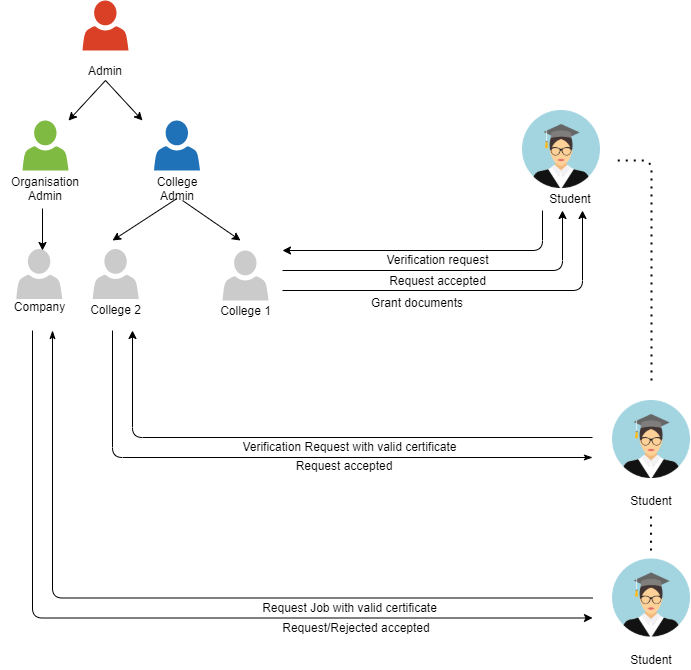

The diagram above was exported from draw.io. Its source (the exported page's mxGraphModel, read from the mxfile embedded in the PNG):
<mxGraphModel dx="1695" dy="425" grid="1" gridSize="10" guides="1" tooltips="1" connect="1" arrows="1" fold="1" page="1" pageScale="1" pageWidth="827" pageHeight="1169" math="0" shadow="0">
  <root>
    <mxCell id="WIyWlLk6GJQsqaUBKTNV-0" />
    <mxCell id="WIyWlLk6GJQsqaUBKTNV-1" parent="WIyWlLk6GJQsqaUBKTNV-0" />
    <mxCell id="zu8E90nD0wIyd2_AJF2l-1" value="" style="shape=image;html=1;verticalAlign=top;verticalLabelPosition=bottom;labelBackgroundColor=#ffffff;imageAspect=0;aspect=fixed;image=https://cdn0.iconfinder.com/data/icons/tutor-icon-set/512/student_icon-128.png" parent="WIyWlLk6GJQsqaUBKTNV-1" vertex="1">
      <mxGeometry x="490" y="140" width="78" height="78" as="geometry" />
    </mxCell>
    <mxCell id="jmvM9s-HZ-EWV2sgWppF-0" value="Student" style="text;html=1;strokeColor=none;fillColor=none;align=center;verticalAlign=middle;whiteSpace=wrap;rounded=0;" parent="WIyWlLk6GJQsqaUBKTNV-1" vertex="1">
      <mxGeometry x="518" y="218" width="40" height="20" as="geometry" />
    </mxCell>
    <mxCell id="jmvM9s-HZ-EWV2sgWppF-1" value="College Admin" style="text;html=1;strokeColor=none;fillColor=none;align=center;verticalAlign=middle;whiteSpace=wrap;rounded=0;" parent="WIyWlLk6GJQsqaUBKTNV-1" vertex="1">
      <mxGeometry x="124.5" y="208" width="40" height="20" as="geometry" />
    </mxCell>
    <mxCell id="jmvM9s-HZ-EWV2sgWppF-9" value="" style="endArrow=classic;html=1;exitX=0.5;exitY=1;exitDx=0;exitDy=0;" parent="WIyWlLk6GJQsqaUBKTNV-1" source="jmvM9s-HZ-EWV2sgWppF-1" edge="1">
      <mxGeometry width="50" height="50" relative="1" as="geometry">
        <mxPoint x="180" y="230" as="sourcePoint" />
        <mxPoint x="80" y="270" as="targetPoint" />
      </mxGeometry>
    </mxCell>
    <mxCell id="jmvM9s-HZ-EWV2sgWppF-10" value="" style="endArrow=classic;html=1;" parent="WIyWlLk6GJQsqaUBKTNV-1" edge="1">
      <mxGeometry width="50" height="50" relative="1" as="geometry">
        <mxPoint x="150" y="230" as="sourcePoint" />
        <mxPoint x="208" y="270" as="targetPoint" />
      </mxGeometry>
    </mxCell>
    <mxCell id="jmvM9s-HZ-EWV2sgWppF-12" value="" style="endArrow=classic;html=1;" parent="WIyWlLk6GJQsqaUBKTNV-1" edge="1">
      <mxGeometry width="50" height="50" relative="1" as="geometry">
        <mxPoint x="510" y="240" as="sourcePoint" />
        <mxPoint x="250" y="280" as="targetPoint" />
        <Array as="points">
          <mxPoint x="510" y="280" />
        </Array>
      </mxGeometry>
    </mxCell>
    <mxCell id="jmvM9s-HZ-EWV2sgWppF-13" value="Verification request" style="text;html=1;strokeColor=none;fillColor=none;align=center;verticalAlign=middle;whiteSpace=wrap;rounded=0;" parent="WIyWlLk6GJQsqaUBKTNV-1" vertex="1">
      <mxGeometry x="336.5" y="278.5" width="137" height="20" as="geometry" />
    </mxCell>
    <mxCell id="jmvM9s-HZ-EWV2sgWppF-16" value="" style="endArrow=classic;html=1;" parent="WIyWlLk6GJQsqaUBKTNV-1" edge="1">
      <mxGeometry width="50" height="50" relative="1" as="geometry">
        <mxPoint x="250" y="320" as="sourcePoint" />
        <mxPoint x="550" y="240" as="targetPoint" />
        <Array as="points">
          <mxPoint x="550" y="320" />
        </Array>
      </mxGeometry>
    </mxCell>
    <mxCell id="jmvM9s-HZ-EWV2sgWppF-17" value="Grant documents" style="text;html=1;strokeColor=none;fillColor=none;align=center;verticalAlign=middle;whiteSpace=wrap;rounded=0;" parent="WIyWlLk6GJQsqaUBKTNV-1" vertex="1">
      <mxGeometry x="280" y="322" width="210" height="20" as="geometry" />
    </mxCell>
    <mxCell id="jmvM9s-HZ-EWV2sgWppF-22" value="" style="pointerEvents=1;shadow=0;dashed=0;html=1;strokeColor=none;labelPosition=center;verticalLabelPosition=bottom;verticalAlign=top;outlineConnect=0;align=center;shape=mxgraph.office.users.user;fillColor=#7FBA42;" parent="WIyWlLk6GJQsqaUBKTNV-1" vertex="1">
      <mxGeometry x="-10" y="150" width="46" height="50" as="geometry" />
    </mxCell>
    <mxCell id="jmvM9s-HZ-EWV2sgWppF-25" value="" style="pointerEvents=1;shadow=0;dashed=0;html=1;strokeColor=none;labelPosition=center;verticalLabelPosition=bottom;verticalAlign=top;outlineConnect=0;align=center;shape=mxgraph.office.users.user;fillColor=#2072B8;" parent="WIyWlLk6GJQsqaUBKTNV-1" vertex="1">
      <mxGeometry x="121.5" y="150" width="46" height="50" as="geometry" />
    </mxCell>
    <mxCell id="jmvM9s-HZ-EWV2sgWppF-19" value="" style="group" parent="WIyWlLk6GJQsqaUBKTNV-1" connectable="0" vertex="1">
      <mxGeometry x="170" y="260" width="87" height="107" as="geometry" />
    </mxCell>
    <mxCell id="jmvM9s-HZ-EWV2sgWppF-4" value="College 1" style="text;html=1;strokeColor=none;fillColor=none;align=center;verticalAlign=middle;whiteSpace=wrap;rounded=0;" parent="jmvM9s-HZ-EWV2sgWppF-19" vertex="1">
      <mxGeometry x="5.25" y="70" width="76.5" height="20" as="geometry" />
    </mxCell>
    <mxCell id="jmvM9s-HZ-EWV2sgWppF-23" value="" style="pointerEvents=1;shadow=0;dashed=0;html=1;strokeColor=none;labelPosition=center;verticalLabelPosition=bottom;verticalAlign=top;outlineConnect=0;align=center;shape=mxgraph.office.users.user;fillColor=#CCCBCB;" parent="jmvM9s-HZ-EWV2sgWppF-19" vertex="1">
      <mxGeometry x="20" y="20" width="46" height="50" as="geometry" />
    </mxCell>
    <mxCell id="jmvM9s-HZ-EWV2sgWppF-28" value="" style="group" parent="WIyWlLk6GJQsqaUBKTNV-1" connectable="0" vertex="1">
      <mxGeometry x="50" y="30" width="46" height="80" as="geometry" />
    </mxCell>
    <mxCell id="jmvM9s-HZ-EWV2sgWppF-24" value="" style="pointerEvents=1;shadow=0;dashed=0;html=1;strokeColor=none;labelPosition=center;verticalLabelPosition=bottom;verticalAlign=top;outlineConnect=0;align=center;shape=mxgraph.office.users.user;fillColor=#DA4026;" parent="jmvM9s-HZ-EWV2sgWppF-28" vertex="1">
      <mxGeometry width="46" height="50" as="geometry" />
    </mxCell>
    <mxCell id="jmvM9s-HZ-EWV2sgWppF-26" value="Admin" style="text;html=1;strokeColor=none;fillColor=none;align=center;verticalAlign=middle;whiteSpace=wrap;rounded=0;" parent="jmvM9s-HZ-EWV2sgWppF-28" vertex="1">
      <mxGeometry x="3" y="60" width="40" height="20" as="geometry" />
    </mxCell>
    <mxCell id="jmvM9s-HZ-EWV2sgWppF-29" value="Organisation Admin" style="text;html=1;strokeColor=none;fillColor=none;align=center;verticalAlign=middle;whiteSpace=wrap;rounded=0;" parent="WIyWlLk6GJQsqaUBKTNV-1" vertex="1">
      <mxGeometry x="-7" y="208" width="40" height="20" as="geometry" />
    </mxCell>
    <mxCell id="jmvM9s-HZ-EWV2sgWppF-31" value="" style="group" parent="WIyWlLk6GJQsqaUBKTNV-1" connectable="0" vertex="1">
      <mxGeometry x="45" y="278.5" width="76.5" height="70" as="geometry" />
    </mxCell>
    <mxCell id="jmvM9s-HZ-EWV2sgWppF-8" value="College 2" style="text;html=1;strokeColor=none;fillColor=none;align=center;verticalAlign=middle;whiteSpace=wrap;rounded=0;" parent="jmvM9s-HZ-EWV2sgWppF-31" vertex="1">
      <mxGeometry y="50" width="76.5" height="20" as="geometry" />
    </mxCell>
    <mxCell id="jmvM9s-HZ-EWV2sgWppF-30" value="&lt;span style=&quot;color: rgba(0 , 0 , 0 , 0) ; font-family: monospace ; font-size: 0px&quot;&gt;%3CmxGraphModel%3E%3Croot%3E%3CmxCell%20id%3D%220%22%2F%3E%3CmxCell%20id%3D%221%22%20parent%3D%220%22%2F%3E%3CmxCell%20id%3D%222%22%20value%3D%22Request%20Admission%26lt%3Bbr%26gt%3Bwith%20valid%20certificate%22%20style%3D%22text%3Bhtml%3D1%3BstrokeColor%3Dnone%3BfillColor%3Dnone%3Balign%3Dcenter%3BverticalAlign%3Dmiddle%3BwhiteSpace%3Dwrap%3Brounded%3D0%3B%22%20vertex%3D%221%22%20parent%3D%221%22%3E%3CmxGeometry%20x%3D%22257%22%20y%3D%22440%22%20width%3D%22120%22%20height%3D%2220%22%20as%3D%22geometry%22%2F%3E%3C%2FmxCell%3E%3C%2Froot%3E%3C%2FmxGraphModel%3E&lt;/span&gt;" style="pointerEvents=1;shadow=0;dashed=0;html=1;strokeColor=none;labelPosition=center;verticalLabelPosition=bottom;verticalAlign=top;outlineConnect=0;align=center;shape=mxgraph.office.users.user;fillColor=#CCCBCB;" parent="jmvM9s-HZ-EWV2sgWppF-31" vertex="1">
      <mxGeometry x="15.25" width="46" height="50" as="geometry" />
    </mxCell>
    <mxCell id="jmvM9s-HZ-EWV2sgWppF-32" value="" style="endArrow=classic;html=1;exitX=0.5;exitY=1;exitDx=0;exitDy=0;" parent="WIyWlLk6GJQsqaUBKTNV-1" source="jmvM9s-HZ-EWV2sgWppF-26" target="jmvM9s-HZ-EWV2sgWppF-22" edge="1">
      <mxGeometry width="50" height="50" relative="1" as="geometry">
        <mxPoint x="290" y="250" as="sourcePoint" />
        <mxPoint x="340" y="200" as="targetPoint" />
      </mxGeometry>
    </mxCell>
    <mxCell id="jmvM9s-HZ-EWV2sgWppF-33" value="" style="endArrow=classic;html=1;exitX=0.5;exitY=1;exitDx=0;exitDy=0;" parent="WIyWlLk6GJQsqaUBKTNV-1" source="jmvM9s-HZ-EWV2sgWppF-26" edge="1">
      <mxGeometry width="50" height="50" relative="1" as="geometry">
        <mxPoint x="83" y="120" as="sourcePoint" />
        <mxPoint x="110" y="150" as="targetPoint" />
      </mxGeometry>
    </mxCell>
    <mxCell id="jmvM9s-HZ-EWV2sgWppF-34" value="" style="endArrow=none;dashed=1;html=1;dashPattern=1 3;strokeWidth=2;" parent="WIyWlLk6GJQsqaUBKTNV-1" edge="1">
      <mxGeometry width="50" height="50" relative="1" as="geometry">
        <mxPoint x="619" y="410" as="sourcePoint" />
        <mxPoint x="580" y="190" as="targetPoint" />
        <Array as="points">
          <mxPoint x="619" y="190" />
        </Array>
      </mxGeometry>
    </mxCell>
    <mxCell id="jmvM9s-HZ-EWV2sgWppF-35" value="" style="shape=image;html=1;verticalAlign=top;verticalLabelPosition=bottom;labelBackgroundColor=#ffffff;imageAspect=0;aspect=fixed;image=https://cdn0.iconfinder.com/data/icons/tutor-icon-set/512/student_icon-128.png" parent="WIyWlLk6GJQsqaUBKTNV-1" vertex="1">
      <mxGeometry x="580" y="430" width="78" height="78" as="geometry" />
    </mxCell>
    <mxCell id="jmvM9s-HZ-EWV2sgWppF-36" value="Student" style="text;html=1;strokeColor=none;fillColor=none;align=center;verticalAlign=middle;whiteSpace=wrap;rounded=0;" parent="WIyWlLk6GJQsqaUBKTNV-1" vertex="1">
      <mxGeometry x="599" y="520" width="40" height="20" as="geometry" />
    </mxCell>
    <mxCell id="jmvM9s-HZ-EWV2sgWppF-37" value="" style="endArrow=classic;html=1;" parent="WIyWlLk6GJQsqaUBKTNV-1" edge="1">
      <mxGeometry width="50" height="50" relative="1" as="geometry">
        <mxPoint x="560" y="467" as="sourcePoint" />
        <mxPoint x="100" y="360" as="targetPoint" />
        <Array as="points">
          <mxPoint x="100" y="467" />
        </Array>
      </mxGeometry>
    </mxCell>
    <mxCell id="jmvM9s-HZ-EWV2sgWppF-38" value="Verification Request with valid certificate" style="text;html=1;strokeColor=none;fillColor=none;align=center;verticalAlign=middle;whiteSpace=wrap;rounded=0;" parent="WIyWlLk6GJQsqaUBKTNV-1" vertex="1">
      <mxGeometry x="190.5" y="466" width="253" height="20" as="geometry" />
    </mxCell>
    <mxCell id="jmvM9s-HZ-EWV2sgWppF-41" value="&lt;span style=&quot;color: rgba(0 , 0 , 0 , 0) ; font-family: monospace ; font-size: 0px&quot;&gt;%3CmxGraphModel%3E%3Croot%3E%3CmxCell%20id%3D%220%22%2F%3E%3CmxCell%20id%3D%221%22%20parent%3D%220%22%2F%3E%3CmxCell%20id%3D%222%22%20value%3D%22Request%20Admission%26lt%3Bbr%26gt%3Bwith%20valid%20certificate%22%20style%3D%22text%3Bhtml%3D1%3BstrokeColor%3Dnone%3BfillColor%3Dnone%3Balign%3Dcenter%3BverticalAlign%3Dmiddle%3BwhiteSpace%3Dwrap%3Brounded%3D0%3B%22%20vertex%3D%221%22%20parent%3D%221%22%3E%3CmxGeometry%20x%3D%22257%22%20y%3D%22440%22%20width%3D%22120%22%20height%3D%2220%22%20as%3D%22geometry%22%2F%3E%3C%2FmxCell%3E%3C%2Froot%3E%3C%2FmxGraphModel%3E&lt;/span&gt;" style="pointerEvents=1;shadow=0;dashed=0;html=1;strokeColor=none;labelPosition=center;verticalLabelPosition=bottom;verticalAlign=top;outlineConnect=0;align=center;shape=mxgraph.office.users.user;fillColor=#CCCBCB;" parent="WIyWlLk6GJQsqaUBKTNV-1" vertex="1">
      <mxGeometry x="-16.25" y="278.5" width="46" height="50" as="geometry" />
    </mxCell>
    <mxCell id="jmvM9s-HZ-EWV2sgWppF-42" value="Company" style="text;html=1;strokeColor=none;fillColor=none;align=center;verticalAlign=middle;whiteSpace=wrap;rounded=0;" parent="WIyWlLk6GJQsqaUBKTNV-1" vertex="1">
      <mxGeometry x="-31.5" y="322" width="76.5" height="28.5" as="geometry" />
    </mxCell>
    <mxCell id="jmvM9s-HZ-EWV2sgWppF-43" value="" style="endArrow=classic;html=1;" parent="WIyWlLk6GJQsqaUBKTNV-1" edge="1">
      <mxGeometry width="50" height="50" relative="1" as="geometry">
        <mxPoint x="10" y="238" as="sourcePoint" />
        <mxPoint x="10" y="280" as="targetPoint" />
      </mxGeometry>
    </mxCell>
    <mxCell id="jmvM9s-HZ-EWV2sgWppF-45" value="" style="shape=image;html=1;verticalAlign=top;verticalLabelPosition=bottom;labelBackgroundColor=#ffffff;imageAspect=0;aspect=fixed;image=https://cdn0.iconfinder.com/data/icons/tutor-icon-set/512/student_icon-128.png" parent="WIyWlLk6GJQsqaUBKTNV-1" vertex="1">
      <mxGeometry x="580" y="588.5" width="78" height="78" as="geometry" />
    </mxCell>
    <mxCell id="jmvM9s-HZ-EWV2sgWppF-46" value="Student" style="text;html=1;strokeColor=none;fillColor=none;align=center;verticalAlign=middle;whiteSpace=wrap;rounded=0;" parent="WIyWlLk6GJQsqaUBKTNV-1" vertex="1">
      <mxGeometry x="599" y="678.5" width="40" height="20" as="geometry" />
    </mxCell>
    <mxCell id="jmvM9s-HZ-EWV2sgWppF-47" value="" style="endArrow=none;dashed=1;html=1;dashPattern=1 3;strokeWidth=2;" parent="WIyWlLk6GJQsqaUBKTNV-1" edge="1">
      <mxGeometry width="50" height="50" relative="1" as="geometry">
        <mxPoint x="618.5" y="580" as="sourcePoint" />
        <mxPoint x="618.5" y="540" as="targetPoint" />
        <Array as="points">
          <mxPoint x="618.5" y="570" />
        </Array>
      </mxGeometry>
    </mxCell>
    <mxCell id="jmvM9s-HZ-EWV2sgWppF-51" value="Request Job with valid certificate" style="text;html=1;strokeColor=none;fillColor=none;align=center;verticalAlign=middle;whiteSpace=wrap;rounded=0;" parent="WIyWlLk6GJQsqaUBKTNV-1" vertex="1">
      <mxGeometry x="180.5" y="626.5" width="273" height="20" as="geometry" />
    </mxCell>
    <mxCell id="jmvM9s-HZ-EWV2sgWppF-52" value="" style="endArrow=classic;html=1;" parent="WIyWlLk6GJQsqaUBKTNV-1" edge="1">
      <mxGeometry width="50" height="50" relative="1" as="geometry">
        <mxPoint y="360" as="sourcePoint" />
        <mxPoint x="560" y="647.5" as="targetPoint" />
        <Array as="points">
          <mxPoint y="647.5" />
        </Array>
      </mxGeometry>
    </mxCell>
    <mxCell id="jmvM9s-HZ-EWV2sgWppF-53" value="Request/Rejected accepted" style="text;html=1;strokeColor=none;fillColor=none;align=center;verticalAlign=middle;whiteSpace=wrap;rounded=0;" parent="WIyWlLk6GJQsqaUBKTNV-1" vertex="1">
      <mxGeometry x="234" y="646.5" width="180" height="20" as="geometry" />
    </mxCell>
    <mxCell id="jmvM9s-HZ-EWV2sgWppF-57" value="" style="endArrow=classic;html=1;" parent="WIyWlLk6GJQsqaUBKTNV-1" edge="1">
      <mxGeometry width="50" height="50" relative="1" as="geometry">
        <mxPoint x="250" y="300" as="sourcePoint" />
        <mxPoint x="530" y="240" as="targetPoint" />
        <Array as="points">
          <mxPoint x="530" y="300" />
        </Array>
      </mxGeometry>
    </mxCell>
    <mxCell id="dCEetiFVPLOeGUq4kmxx-0" value="Request accepted" style="text;html=1;strokeColor=none;fillColor=none;align=center;verticalAlign=middle;whiteSpace=wrap;rounded=0;" parent="WIyWlLk6GJQsqaUBKTNV-1" vertex="1">
      <mxGeometry x="343.5" y="300" width="123" height="20" as="geometry" />
    </mxCell>
    <mxCell id="dCEetiFVPLOeGUq4kmxx-4" value="" style="endArrow=none;html=1;endFill=0;startArrow=classicThin;startFill=1;" parent="WIyWlLk6GJQsqaUBKTNV-1" edge="1">
      <mxGeometry width="50" height="50" relative="1" as="geometry">
        <mxPoint x="560" y="487" as="sourcePoint" />
        <mxPoint x="80" y="360" as="targetPoint" />
        <Array as="points">
          <mxPoint x="80" y="487" />
        </Array>
      </mxGeometry>
    </mxCell>
    <mxCell id="dCEetiFVPLOeGUq4kmxx-5" value="Request accepted" style="text;html=1;strokeColor=none;fillColor=none;align=center;verticalAlign=middle;whiteSpace=wrap;rounded=0;" parent="WIyWlLk6GJQsqaUBKTNV-1" vertex="1">
      <mxGeometry x="252" y="485" width="120" height="20" as="geometry" />
    </mxCell>
    <mxCell id="2Qtu4OCVlM3zVOw_X-2p-3" value="" style="endArrow=classicThin;html=1;startArrow=none;startFill=0;endFill=1;" parent="WIyWlLk6GJQsqaUBKTNV-1" edge="1">
      <mxGeometry width="50" height="50" relative="1" as="geometry">
        <mxPoint x="560" y="627.5" as="sourcePoint" />
        <mxPoint x="20" y="360" as="targetPoint" />
        <Array as="points">
          <mxPoint x="20" y="627.5" />
        </Array>
      </mxGeometry>
    </mxCell>
  </root>
</mxGraphModel>